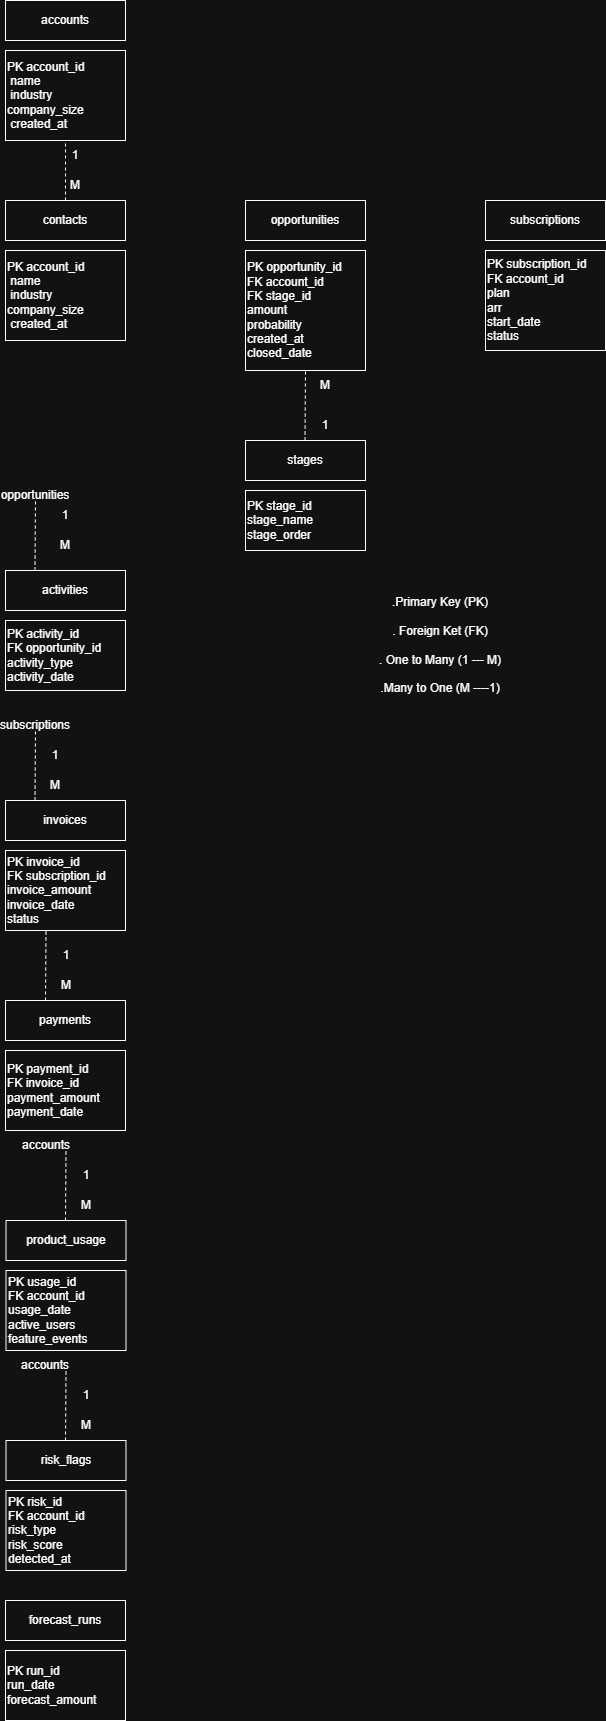

The diagram above was exported from draw.io. Its source (the exported page's mxGraphModel, read from the mxfile embedded in the PNG):
<mxGraphModel dx="786" dy="365" grid="1" gridSize="10" guides="1" tooltips="1" connect="1" arrows="1" fold="1" page="1" pageScale="1" pageWidth="850" pageHeight="1100" math="0" shadow="0">
  <root>
    <mxCell id="0" />
    <mxCell id="1" parent="0" />
    <mxCell id="9PUbqNOuXezgu8DJ7HTp-1" parent="1" style="rounded=0;whiteSpace=wrap;html=1;" value="accounts" vertex="1">
      <mxGeometry height="40" width="120" x="40" y="40" as="geometry" />
    </mxCell>
    <mxCell id="9PUbqNOuXezgu8DJ7HTp-4" parent="1" style="rounded=0;whiteSpace=wrap;html=1;align=left;" value="PK account_id&amp;nbsp;&lt;br&gt;&amp;nbsp;name&amp;nbsp;&lt;br&gt;&amp;nbsp;industry&amp;nbsp;&lt;br&gt;company_size&amp;nbsp;&lt;br&gt;&amp;nbsp;created_at" vertex="1">
      <mxGeometry height="90" width="120" x="40" y="90" as="geometry" />
    </mxCell>
    <mxCell id="9PUbqNOuXezgu8DJ7HTp-5" parent="1" style="rounded=0;whiteSpace=wrap;html=1;" value="contacts" vertex="1">
      <mxGeometry height="40" width="120" x="40" y="240" as="geometry" />
    </mxCell>
    <mxCell id="9PUbqNOuXezgu8DJ7HTp-6" parent="1" style="rounded=0;whiteSpace=wrap;html=1;align=left;" value="PK account_id&amp;nbsp;&lt;br&gt;&amp;nbsp;name&amp;nbsp;&lt;br&gt;&amp;nbsp;industry&amp;nbsp;&lt;br&gt;company_size&amp;nbsp;&lt;br&gt;&amp;nbsp;created_at" vertex="1">
      <mxGeometry height="90" width="120" x="40" y="290" as="geometry" />
    </mxCell>
    <mxCell id="9PUbqNOuXezgu8DJ7HTp-7" parent="1" style="rounded=0;whiteSpace=wrap;html=1;" value="opportunities" vertex="1">
      <mxGeometry height="40" width="120" x="280" y="240" as="geometry" />
    </mxCell>
    <mxCell id="9PUbqNOuXezgu8DJ7HTp-8" parent="1" style="rounded=0;whiteSpace=wrap;html=1;align=left;" value="&lt;div&gt;PK opportunity_id&lt;/div&gt;&lt;div&gt;FK account_id&lt;/div&gt;&lt;div&gt;FK stage_id&lt;/div&gt;&lt;div&gt;amount&lt;/div&gt;&lt;div&gt;probability&lt;/div&gt;&lt;div&gt;created_at&lt;/div&gt;&lt;div&gt;closed_date&lt;/div&gt;" vertex="1">
      <mxGeometry height="120" width="120" x="280" y="290" as="geometry" />
    </mxCell>
    <mxCell id="9PUbqNOuXezgu8DJ7HTp-12" parent="1" style="rounded=0;whiteSpace=wrap;html=1;" value="subscriptions" vertex="1">
      <mxGeometry height="40" width="120" x="520" y="240" as="geometry" />
    </mxCell>
    <mxCell id="9PUbqNOuXezgu8DJ7HTp-13" parent="1" style="rounded=0;whiteSpace=wrap;html=1;align=left;" value="&lt;div&gt;PK subscription_id&lt;/div&gt;&lt;div&gt;FK account_id&lt;/div&gt;&lt;div&gt;plan&lt;/div&gt;&lt;div&gt;arr&lt;/div&gt;&lt;div&gt;start_date&lt;/div&gt;&lt;div&gt;status&lt;/div&gt;" vertex="1">
      <mxGeometry height="100" width="120" x="520" y="290" as="geometry" />
    </mxCell>
    <mxCell id="9PUbqNOuXezgu8DJ7HTp-14" parent="1" style="rounded=0;whiteSpace=wrap;html=1;" value="stages" vertex="1">
      <mxGeometry height="40" width="120" x="280" y="480" as="geometry" />
    </mxCell>
    <mxCell id="9PUbqNOuXezgu8DJ7HTp-15" parent="1" style="rounded=0;whiteSpace=wrap;html=1;align=left;" value="&lt;div&gt;PK stage_id&lt;/div&gt;&lt;div&gt;stage_name&lt;/div&gt;&lt;div&gt;stage_order&lt;/div&gt;" vertex="1">
      <mxGeometry height="60" width="120" x="280" y="530" as="geometry" />
    </mxCell>
    <mxCell id="9PUbqNOuXezgu8DJ7HTp-16" parent="1" style="rounded=0;whiteSpace=wrap;html=1;" value="activities" vertex="1">
      <mxGeometry height="40" width="120" x="40" y="610" as="geometry" />
    </mxCell>
    <mxCell id="9PUbqNOuXezgu8DJ7HTp-17" parent="1" style="rounded=0;whiteSpace=wrap;html=1;align=left;" value="PK activity_id&amp;nbsp;&lt;br&gt;FK opportunity_id&amp;nbsp;&lt;br&gt;activity_type&amp;nbsp;&lt;br&gt;activity_date&amp;nbsp;" vertex="1">
      <mxGeometry height="70" width="120" x="40" y="660" as="geometry" />
    </mxCell>
    <mxCell id="9PUbqNOuXezgu8DJ7HTp-20" parent="1" style="rounded=0;whiteSpace=wrap;html=1;" value="invoices" vertex="1">
      <mxGeometry height="40" width="120" x="40" y="840" as="geometry" />
    </mxCell>
    <mxCell id="9PUbqNOuXezgu8DJ7HTp-21" parent="1" style="rounded=0;whiteSpace=wrap;html=1;align=left;" value="PK invoice_id&lt;br&gt;FK subscription_id&lt;br&gt;invoice_amount&amp;nbsp;&lt;br&gt;invoice_date&amp;nbsp;&lt;br&gt;status" vertex="1">
      <mxGeometry height="80" width="120" x="40" y="890" as="geometry" />
    </mxCell>
    <mxCell id="9PUbqNOuXezgu8DJ7HTp-22" parent="1" style="rounded=0;whiteSpace=wrap;html=1;" value="payments" vertex="1">
      <mxGeometry height="40" width="120" x="40" y="1040" as="geometry" />
    </mxCell>
    <mxCell id="9PUbqNOuXezgu8DJ7HTp-23" parent="1" style="rounded=0;whiteSpace=wrap;html=1;align=left;" value="PK payment_id&amp;nbsp;&lt;br&gt;FK invoice_id&amp;nbsp;&lt;br&gt;payment_amount&lt;br&gt;payment_date&amp;nbsp;&amp;nbsp;" vertex="1">
      <mxGeometry height="80" width="120" x="40" y="1090" as="geometry" />
    </mxCell>
    <mxCell id="9PUbqNOuXezgu8DJ7HTp-24" parent="1" style="rounded=0;whiteSpace=wrap;html=1;" value="product_usage" vertex="1">
      <mxGeometry height="40" width="120" x="40.5" y="1260" as="geometry" />
    </mxCell>
    <mxCell id="9PUbqNOuXezgu8DJ7HTp-25" parent="1" style="rounded=0;whiteSpace=wrap;html=1;align=left;" value="PK usage_id&amp;nbsp;&lt;br&gt;FK account_id&lt;br&gt;usage_date&lt;br&gt;active_users&amp;nbsp;&lt;br&gt;feature_events&amp;nbsp;&amp;nbsp;" vertex="1">
      <mxGeometry height="80" width="120" x="40.5" y="1310" as="geometry" />
    </mxCell>
    <mxCell id="9PUbqNOuXezgu8DJ7HTp-26" parent="1" style="rounded=0;whiteSpace=wrap;html=1;align=left;" value="PK risk_id&lt;br&gt;FK account_id&lt;br&gt;risk_type&amp;nbsp;&lt;br&gt;risk_score&amp;nbsp;&lt;br&gt;detected_at" vertex="1">
      <mxGeometry height="80" width="120" x="40.5" y="1530" as="geometry" />
    </mxCell>
    <mxCell id="9PUbqNOuXezgu8DJ7HTp-27" parent="1" style="rounded=0;whiteSpace=wrap;html=1;" value="risk_flags" vertex="1">
      <mxGeometry height="40" width="120" x="40.5" y="1480" as="geometry" />
    </mxCell>
    <mxCell id="9PUbqNOuXezgu8DJ7HTp-28" parent="1" style="rounded=0;whiteSpace=wrap;html=1;" value="forecast_runs" vertex="1">
      <mxGeometry height="40" width="120" x="40" y="1640" as="geometry" />
    </mxCell>
    <mxCell id="9PUbqNOuXezgu8DJ7HTp-29" parent="1" style="rounded=0;whiteSpace=wrap;html=1;align=left;" value="PK run_id&lt;br&gt;run_date&lt;br&gt;forecast_amount&amp;nbsp;" vertex="1">
      <mxGeometry height="70" width="120" x="40" y="1690" as="geometry" />
    </mxCell>
    <mxCell id="9PUbqNOuXezgu8DJ7HTp-30" edge="1" parent="1" source="9PUbqNOuXezgu8DJ7HTp-5" style="endArrow=none;dashed=1;html=1;rounded=0;exitX=0.5;exitY=0;exitDx=0;exitDy=0;" value="">
      <mxGeometry height="50" relative="1" width="50" as="geometry">
        <mxPoint x="50" y="230" as="sourcePoint" />
        <mxPoint x="100" y="180" as="targetPoint" />
      </mxGeometry>
    </mxCell>
    <mxCell id="9PUbqNOuXezgu8DJ7HTp-31" parent="1" style="text;html=1;whiteSpace=wrap;strokeColor=none;fillColor=none;align=center;verticalAlign=middle;rounded=0;" value="1" vertex="1">
      <mxGeometry height="30" width="20" x="100" y="180" as="geometry" />
    </mxCell>
    <mxCell id="9PUbqNOuXezgu8DJ7HTp-32" parent="1" style="text;html=1;whiteSpace=wrap;strokeColor=none;fillColor=none;align=center;verticalAlign=middle;rounded=0;" value="M" vertex="1">
      <mxGeometry height="30" width="20" x="100" y="210" as="geometry" />
    </mxCell>
    <mxCell id="9PUbqNOuXezgu8DJ7HTp-33" edge="1" parent="1" style="endArrow=none;dashed=1;html=1;rounded=0;exitX=0.5;exitY=0;exitDx=0;exitDy=0;entryX=0.5;entryY=1;entryDx=0;entryDy=0;" target="9PUbqNOuXezgu8DJ7HTp-8" value="">
      <mxGeometry height="50" relative="1" width="50" as="geometry">
        <mxPoint x="339.5" y="480" as="sourcePoint" />
        <mxPoint x="340" y="420" as="targetPoint" />
      </mxGeometry>
    </mxCell>
    <mxCell id="9PUbqNOuXezgu8DJ7HTp-34" parent="1" style="text;html=1;whiteSpace=wrap;strokeColor=none;fillColor=none;align=center;verticalAlign=middle;rounded=0;" value="M" vertex="1">
      <mxGeometry height="30" width="20" x="350" y="410" as="geometry" />
    </mxCell>
    <mxCell id="9PUbqNOuXezgu8DJ7HTp-35" parent="1" style="text;html=1;whiteSpace=wrap;strokeColor=none;fillColor=none;align=center;verticalAlign=middle;rounded=0;" value="1" vertex="1">
      <mxGeometry height="30" width="20" x="350" y="450" as="geometry" />
    </mxCell>
    <mxCell id="9PUbqNOuXezgu8DJ7HTp-36" parent="1" style="text;html=1;whiteSpace=wrap;strokeColor=none;fillColor=none;align=center;verticalAlign=middle;rounded=0;" value="1" vertex="1">
      <mxGeometry height="30" width="20" x="90" y="540" as="geometry" />
    </mxCell>
    <mxCell id="9PUbqNOuXezgu8DJ7HTp-37" parent="1" style="text;html=1;whiteSpace=wrap;strokeColor=none;fillColor=none;align=center;verticalAlign=middle;rounded=0;" value="M" vertex="1">
      <mxGeometry height="30" width="20" x="90" y="570" as="geometry" />
    </mxCell>
    <mxCell id="9PUbqNOuXezgu8DJ7HTp-39" parent="1" style="text;html=1;whiteSpace=wrap;strokeColor=none;fillColor=none;align=center;verticalAlign=middle;rounded=0;" value="opportunities" vertex="1">
      <mxGeometry height="30" width="60" x="40" y="520" as="geometry" />
    </mxCell>
    <mxCell id="9PUbqNOuXezgu8DJ7HTp-40" edge="1" parent="1" style="endArrow=none;dashed=1;html=1;rounded=0;exitX=0.5;exitY=0;exitDx=0;exitDy=0;entryX=0.5;entryY=1;entryDx=0;entryDy=0;" value="">
      <mxGeometry height="50" relative="1" width="50" as="geometry">
        <mxPoint x="69.5" y="610" as="sourcePoint" />
        <mxPoint x="70" y="540" as="targetPoint" />
      </mxGeometry>
    </mxCell>
    <mxCell id="9PUbqNOuXezgu8DJ7HTp-41" parent="1" style="text;html=1;whiteSpace=wrap;strokeColor=none;fillColor=none;align=center;verticalAlign=middle;rounded=0;" value="subscriptions" vertex="1">
      <mxGeometry height="30" width="60" x="40" y="750" as="geometry" />
    </mxCell>
    <mxCell id="9PUbqNOuXezgu8DJ7HTp-42" edge="1" parent="1" style="endArrow=none;dashed=1;html=1;rounded=0;exitX=0.5;exitY=0;exitDx=0;exitDy=0;entryX=0.5;entryY=1;entryDx=0;entryDy=0;" value="">
      <mxGeometry height="50" relative="1" width="50" as="geometry">
        <mxPoint x="69.5" y="840" as="sourcePoint" />
        <mxPoint x="70" y="770" as="targetPoint" />
      </mxGeometry>
    </mxCell>
    <mxCell id="9PUbqNOuXezgu8DJ7HTp-43" parent="1" style="text;html=1;whiteSpace=wrap;strokeColor=none;fillColor=none;align=center;verticalAlign=middle;rounded=0;" value="1" vertex="1">
      <mxGeometry height="30" width="20" x="80" y="780" as="geometry" />
    </mxCell>
    <mxCell id="9PUbqNOuXezgu8DJ7HTp-44" parent="1" style="text;html=1;whiteSpace=wrap;strokeColor=none;fillColor=none;align=center;verticalAlign=middle;rounded=0;" value="M" vertex="1">
      <mxGeometry height="30" width="20" x="80" y="810" as="geometry" />
    </mxCell>
    <mxCell id="9PUbqNOuXezgu8DJ7HTp-45" edge="1" parent="1" style="endArrow=none;dashed=1;html=1;rounded=0;exitX=0.5;exitY=0;exitDx=0;exitDy=0;entryX=0.5;entryY=1;entryDx=0;entryDy=0;" value="">
      <mxGeometry height="50" relative="1" width="50" as="geometry">
        <mxPoint x="80" y="1040" as="sourcePoint" />
        <mxPoint x="80.5" y="970" as="targetPoint" />
      </mxGeometry>
    </mxCell>
    <mxCell id="9PUbqNOuXezgu8DJ7HTp-46" parent="1" style="text;html=1;whiteSpace=wrap;strokeColor=none;fillColor=none;align=center;verticalAlign=middle;rounded=0;" value="1" vertex="1">
      <mxGeometry height="30" width="20" x="90.5" y="980" as="geometry" />
    </mxCell>
    <mxCell id="9PUbqNOuXezgu8DJ7HTp-47" parent="1" style="text;html=1;whiteSpace=wrap;strokeColor=none;fillColor=none;align=center;verticalAlign=middle;rounded=0;" value="M" vertex="1">
      <mxGeometry height="30" width="20" x="90.5" y="1010" as="geometry" />
    </mxCell>
    <mxCell id="9PUbqNOuXezgu8DJ7HTp-51" edge="1" parent="1" style="endArrow=none;dashed=1;html=1;rounded=0;exitX=0.5;exitY=0;exitDx=0;exitDy=0;entryX=0.5;entryY=1;entryDx=0;entryDy=0;" value="">
      <mxGeometry height="50" relative="1" width="50" as="geometry">
        <mxPoint x="100" y="1260" as="sourcePoint" />
        <mxPoint x="100.5" y="1190" as="targetPoint" />
      </mxGeometry>
    </mxCell>
    <mxCell id="9PUbqNOuXezgu8DJ7HTp-52" parent="1" style="text;html=1;whiteSpace=wrap;strokeColor=none;fillColor=none;align=center;verticalAlign=middle;rounded=0;" value="1" vertex="1">
      <mxGeometry height="30" width="20" x="110.5" y="1200" as="geometry" />
    </mxCell>
    <mxCell id="9PUbqNOuXezgu8DJ7HTp-53" parent="1" style="text;html=1;whiteSpace=wrap;strokeColor=none;fillColor=none;align=center;verticalAlign=middle;rounded=0;" value="M" vertex="1">
      <mxGeometry height="30" width="20" x="110.5" y="1230" as="geometry" />
    </mxCell>
    <mxCell id="9PUbqNOuXezgu8DJ7HTp-60" edge="1" parent="1" style="endArrow=none;dashed=1;html=1;rounded=0;exitX=0.5;exitY=0;exitDx=0;exitDy=0;entryX=0.5;entryY=1;entryDx=0;entryDy=0;" value="">
      <mxGeometry height="50" relative="1" width="50" as="geometry">
        <mxPoint x="100" y="1480" as="sourcePoint" />
        <mxPoint x="100.5" y="1410" as="targetPoint" />
      </mxGeometry>
    </mxCell>
    <mxCell id="9PUbqNOuXezgu8DJ7HTp-61" parent="1" style="text;html=1;whiteSpace=wrap;strokeColor=none;fillColor=none;align=center;verticalAlign=middle;rounded=0;" value="1" vertex="1">
      <mxGeometry height="30" width="20" x="110.5" y="1420" as="geometry" />
    </mxCell>
    <mxCell id="9PUbqNOuXezgu8DJ7HTp-62" parent="1" style="text;html=1;whiteSpace=wrap;strokeColor=none;fillColor=none;align=center;verticalAlign=middle;rounded=0;" value="M" vertex="1">
      <mxGeometry height="30" width="20" x="110.5" y="1450" as="geometry" />
    </mxCell>
    <mxCell id="9PUbqNOuXezgu8DJ7HTp-66" parent="1" style="text;html=1;whiteSpace=wrap;strokeColor=none;fillColor=none;align=center;verticalAlign=middle;rounded=0;" value="accounts" vertex="1">
      <mxGeometry height="30" width="60" x="50.5" y="1170" as="geometry" />
    </mxCell>
    <mxCell id="9PUbqNOuXezgu8DJ7HTp-69" parent="1" style="text;html=1;whiteSpace=wrap;strokeColor=none;fillColor=none;align=center;verticalAlign=middle;rounded=0;" value="accounts" vertex="1">
      <mxGeometry height="30" width="60" x="50" y="1390" as="geometry" />
    </mxCell>
    <mxCell id="9PUbqNOuXezgu8DJ7HTp-71" parent="1" style="text;html=1;whiteSpace=wrap;strokeColor=none;fillColor=none;align=center;verticalAlign=middle;rounded=0;" value=".Primary Key (PK)&lt;div&gt;&lt;br&gt;&lt;/div&gt;&lt;div&gt;. Foreign Ket (FK)&lt;/div&gt;&lt;div&gt;&lt;br&gt;&lt;/div&gt;&lt;div&gt;. One to Many (1 --- M)&lt;/div&gt;&lt;div&gt;&lt;br&gt;&lt;/div&gt;&lt;div&gt;.Many to One (M ----1)&lt;/div&gt;" vertex="1">
      <mxGeometry height="30" width="130" x="410" y="670" as="geometry" />
    </mxCell>
  </root>
</mxGraphModel>